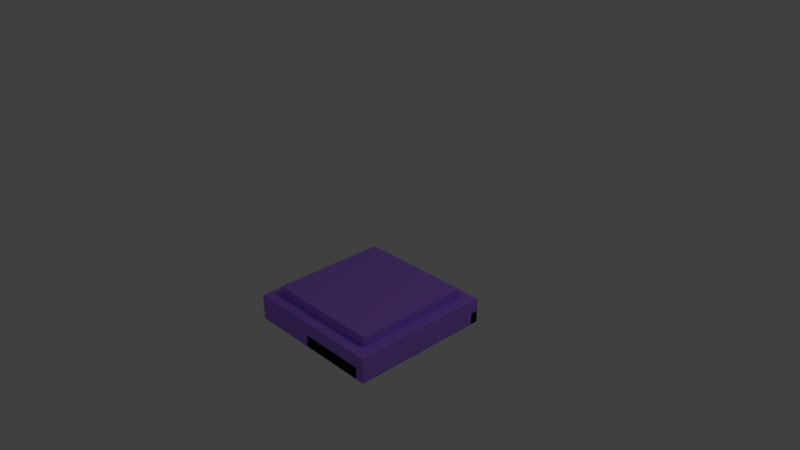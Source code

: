 # Source: purpleconsole.blend  (saved by Blender 2.79.0; exported with 4.5.12 LTS)
import bpy
from mathutils import Matrix  # noqa: F401  (used for matrix-valued properties, if any)

bpy.ops.wm.read_factory_settings(use_empty=True)
scene = bpy.context.scene
scene.name = 'Scene'

# ---- collections
col_collection_1 = bpy.data.collections.new('Collection 1'); scene.collection.children.link(col_collection_1)

# ---- materials (node trees are filled in below, after node groups)
mat_material = bpy.data.materials.new('Material')
mat_material.alpha_threshold = 0.0
mat_material.use_transparent_shadow = False
mat_material.diffuse_color = (0.435, 0.2107, 1.0, 1.0)
mat_material.specular_color = (0.0, 0.0, 0.0)
mat_material.roughness = 0.5
mat_material.line_color = (0.0, 0.0, 0.0, 1.0)

# ---- material node trees

# ---- world
world_world = bpy.data.worlds.new('World'); scene.world = world_world
world_world.color = (0.05088, 0.05088, 0.05088)
world_world.use_sun_shadow = False
world_world.sun_shadow_jitter_overblur = 0.0
world_world.cycles.sampling_method = 'MANUAL'

# ---- cameras
cam_camera = bpy.data.cameras.new('Camera')
cam_camera.clip_end = 100.0
cam_camera.lens = 35.0
cam_camera.sensor_width = 32.0
cam_camera.sensor_height = 18.0
cam_camera.ortho_scale = 7.314
cam_camera.dof.focus_distance = 0.0
cam_camera.dof.aperture_fstop = 128.0

# ---- lights
light_lamp = bpy.data.lights.new('Lamp', 'POINT')
light_lamp.transmission_factor = 0.0
light_lamp.cutoff_distance = 30.0
light_lamp.energy = 100.0
light_lamp.shadow_buffer_clip_start = 1.001
light_lamp.shadow_soft_size = 0.1
light_lamp.shadow_maximum_resolution = 0.006
light_lamp.use_absolute_resolution = True

# ---- meshes
me_cube = bpy.data.meshes.new('Cube')
me_cube.from_pydata([(1.0, 1.0, -1.0), (1.0, -1.0, -1.0), (-1.0, -1.0, -1.0), (-1.0, 1.0, -1.0), (1.0, 1.0, -0.8319), (1.0, -1.0, -0.8319), (-1.0, -1.0, -0.8319), (-1.0, 1.0, -0.8319), (1.0, 1.0, -0.6449), (1.0, -1.0, -0.6449), (-1.0, 1.0, -0.6449), (-1.0, -1.0, -0.6449), (0.8274, 0.8274, -0.6449), (0.8274, -0.8274, -0.6449), (-0.8274, 0.8274, -0.6449), (-0.8274, -0.8274, -0.6449), (0.8274, 0.8274, -0.5072), (0.8274, -0.8274, -0.5072), (-0.8274, 0.8274, -0.5072), (-0.8274, -0.8274, -0.5072), (-0.07448, 1.0, -1.0), (-0.07448, -1.0, -1.0), (-0.07448, 1.0, -0.8319), (-0.07448, -1.0, -0.8319), (0.1704, 1.0, -1.0), (0.1704, -1.0, -1.0), (0.1704, 1.0, -0.8319), (0.1704, -1.0, -0.8319), (1.0, 0.8921, -1.0), (1.0, 0.8921, -0.8319), (-0.07448, 0.8921, -1.0), (-0.07448, 0.8921, -0.8319), (0.8743, 1.0, -1.0), (0.8743, -1.0, -1.0), (0.8743, 1.0, -0.8319), (0.8743, -1.0, -0.8319)], [], [(0, 1, 2, 3), (6, 5, 9, 11), (4, 5, 23, 22), (1, 5, 6, 2), (2, 6, 7, 3), (4, 0, 3, 7), (11, 9, 13, 15), (5, 4, 8, 9), (7, 6, 11, 10), (4, 7, 10, 8), (14, 15, 19, 18), (9, 8, 12, 13), (10, 11, 15, 14), (8, 10, 14, 12), (16, 18, 19, 17), (12, 14, 18, 16), (15, 13, 17, 19), (13, 12, 16, 17), (21, 20, 24, 25), (5, 1, 28, 29), (0, 4, 22, 20), (1, 0, 20, 21), (26, 27, 35, 34), (22, 23, 27, 26), (20, 22, 26, 24), (23, 21, 25, 27), (29, 28, 30, 31), (1, 21, 30, 28), (23, 5, 29, 31), (21, 23, 31, 30), (32, 34, 35, 33), (24, 26, 34, 32), (27, 25, 33, 35), (25, 24, 32, 33)])
me_cube.materials.append(mat_material)
me_cube.use_remesh_preserve_volume = False
me_cube.use_remesh_preserve_attributes = False
me_cube.use_mirror_vertex_groups = False
me_cube.update()

# ---- objects
ob_cube = bpy.data.objects.new('Cube', me_cube)
ob_lamp = bpy.data.objects.new('Lamp', light_lamp)
ob_camera = bpy.data.objects.new('Camera', cam_camera)

# ---- transforms, parenting, visibility, modifiers, constraints
ob_cube.location = (0.0, 0.0, 0.0)
ob_cube.lock_rotations_4d = False
ob_cube.empty_display_type = 'ARROWS'
ob_cube.lineart.crease_threshold = 0.0
ob_lamp.location = (4.076, 1.005, 5.904)
ob_lamp.rotation_euler = (0.6503, 0.05522, 1.866)
ob_lamp.lock_rotations_4d = False
ob_lamp.empty_display_type = 'ARROWS'
ob_lamp.color = (0.0, 0.0, 0.0, 0.0)
ob_lamp.lineart.crease_threshold = 0.0
ob_camera.location = (7.481, -6.508, 5.344)
ob_camera.rotation_euler = (1.109, 0.0, 0.8149)
ob_camera.lock_rotations_4d = False
ob_camera.empty_display_type = 'ARROWS'
ob_camera.color = (0.0, 0.0, 0.0, 0.0)
ob_camera.display_type = 'WIRE'
ob_camera.lineart.crease_threshold = 0.0

# ---- collection membership
col_collection_1.objects.link(ob_cube)
col_collection_1.objects.link(ob_lamp)
col_collection_1.objects.link(ob_camera)

# ---- scene / render settings (as saved in the file)
scene.camera = ob_camera
scene.frame_start = 1; scene.frame_end = 250; scene.frame_set(1)
scene.render.engine = 'BLENDER_EEVEE_NEXT'
scene.render.resolution_percentage = 50
scene.render.dither_intensity = 0.0
scene.cycles.use_denoising = False
scene.cycles.samples = 128
scene.cycles.sampling_pattern = 'TABULATED_SOBOL'
scene.cycles.use_adaptive_sampling = False
scene.cycles.use_light_tree = False
scene.cycles.blur_glossy = 0.0
scene.cycles.sample_clamp_indirect = 0.0
scene.view_settings.view_transform = 'Standard'
bpy.context.view_layer.update()
